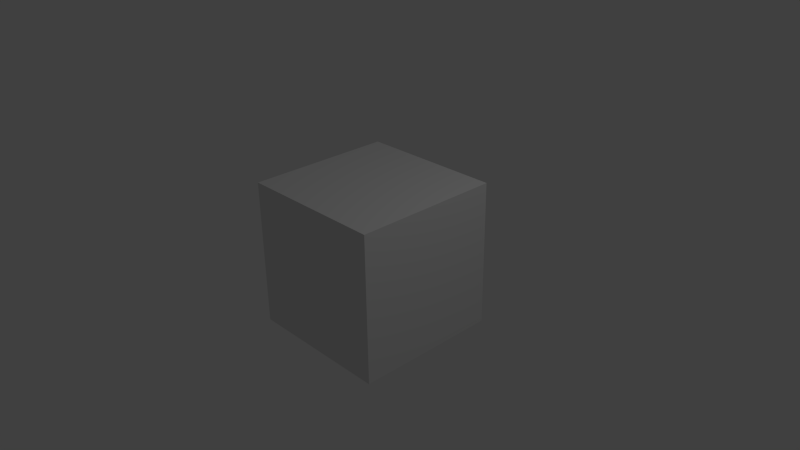 # Source: powerUp.blend  (saved by Blender 2.76.0; exported with 4.5.12 LTS)
import bpy
from mathutils import Matrix  # noqa: F401  (used for matrix-valued properties, if any)

bpy.ops.wm.read_factory_settings(use_empty=True)
scene = bpy.context.scene
scene.name = 'Scene'

# ---- collections
col_collection_1 = bpy.data.collections.new('Collection 1'); scene.collection.children.link(col_collection_1)

# ---- materials (node trees are filled in below, after node groups)
mat_material = bpy.data.materials.new('Material')
mat_material.alpha_threshold = 0.0
mat_material.use_transparent_shadow = False
mat_material.roughness = 0.5
mat_material.line_color = (0.0, 0.0, 0.0, 1.0)

# ---- material node trees

# ---- world
world_world = bpy.data.worlds.new('World'); scene.world = world_world
world_world.color = (0.05088, 0.05088, 0.05088)
world_world.use_sun_shadow = False
world_world.sun_shadow_jitter_overblur = 0.0
world_world.cycles.sampling_method = 'MANUAL'
world_world.cycles.sample_map_resolution = 256

# ---- cameras
cam_camera = bpy.data.cameras.new('Camera')
cam_camera.clip_end = 100.0
cam_camera.lens = 35.0
cam_camera.sensor_width = 32.0
cam_camera.sensor_height = 18.0
cam_camera.ortho_scale = 7.314
cam_camera.dof.focus_distance = 0.0
cam_camera.dof.aperture_fstop = 128.0

# ---- lights
light_lamp = bpy.data.lights.new('Lamp', 'POINT')
light_lamp.transmission_factor = 0.0
light_lamp.cutoff_distance = 30.0
light_lamp.energy = 100.0
light_lamp.shadow_buffer_clip_start = 1.001
light_lamp.shadow_soft_size = 0.1
light_lamp.shadow_maximum_resolution = 0.006
light_lamp.use_absolute_resolution = True
light_lamp.cycles.use_multiple_importance_sampling = False

# ---- meshes
me_cube = bpy.data.meshes.new('Cube')
me_cube.from_pydata([(1.0, 1.0, -1.0), (1.0, -1.0, -1.0), (-1.0, -1.0, -1.0), (-1.0, 1.0, -1.0), (1.0, 1.0, 1.0), (1.0, -1.0, 1.0), (-1.0, -1.0, 1.0), (-1.0, 1.0, 1.0)], [], [(0, 1, 2, 3), (4, 7, 6, 5), (0, 4, 5, 1), (1, 5, 6, 2), (2, 6, 7, 3), (4, 0, 3, 7)])
_uv = me_cube.uv_layers.new(name='UVMap')
_uv.uv.foreach_set('vector', [0.0, 0.0, 1.0, 0.0, 1.0, 1.0, 0.0, 1.0, 0.0, 0.0, 1.0, 0.0, 1.0, 1.0, 0.0, 1.0, 0.0, 0.0, 1.0, 0.0, 1.0, 1.0, 0.0, 1.0, 0.0, 0.0, 1.0, 0.0, 1.0, 1.0, 0.0, 1.0, 0.0, 0.0, 1.0, 0.0, 1.0, 1.0, 0.0, 1.0, 0.0, 0.0, 1.0, 0.0, 1.0, 1.0, 0.0, 1.0])
me_cube.materials.append(mat_material)
me_cube.use_remesh_preserve_volume = False
me_cube.use_remesh_preserve_attributes = False
me_cube.use_mirror_vertex_groups = False
me_cube.update()

# ---- objects
ob_cube = bpy.data.objects.new('Cube', me_cube)
ob_lamp = bpy.data.objects.new('Lamp', light_lamp)
ob_camera = bpy.data.objects.new('Camera', cam_camera)

# ---- transforms, parenting, visibility, modifiers, constraints
ob_cube.location = (0.0, 0.0, 0.0)
ob_cube.lock_rotations_4d = False
ob_cube.empty_display_type = 'ARROWS'
ob_cube.lineart.crease_threshold = 0.0
ob_lamp.location = (4.076, 1.005, 5.904)
ob_lamp.rotation_euler = (0.6503, 0.05522, 1.866)
ob_lamp.lock_rotations_4d = False
ob_lamp.empty_display_type = 'ARROWS'
ob_lamp.color = (0.0, 0.0, 0.0, 0.0)
ob_lamp.lineart.crease_threshold = 0.0
ob_camera.location = (7.481, -6.508, 5.344)
ob_camera.rotation_euler = (1.109, 0.01082, 0.8149)
ob_camera.lock_rotations_4d = False
ob_camera.empty_display_type = 'ARROWS'
ob_camera.color = (0.0, 0.0, 0.0, 0.0)
ob_camera.display_type = 'WIRE'
ob_camera.lineart.crease_threshold = 0.0

# ---- collection membership
col_collection_1.objects.link(ob_cube)
col_collection_1.objects.link(ob_lamp)
col_collection_1.objects.link(ob_camera)

# ---- scene / render settings (as saved in the file)
scene.camera = ob_camera
scene.frame_start = 1; scene.frame_end = 250; scene.frame_set(124)
scene.render.engine = 'BLENDER_EEVEE_NEXT'
scene.render.resolution_percentage = 50
scene.render.dither_intensity = 0.0
scene.cycles.use_denoising = False
scene.cycles.samples = 10
scene.cycles.sampling_pattern = 'TABULATED_SOBOL'
scene.cycles.light_sampling_threshold = 0.0
scene.cycles.use_adaptive_sampling = False
scene.cycles.use_light_tree = False
scene.cycles.blur_glossy = 0.0
scene.cycles.pixel_filter_type = 'GAUSSIAN'
scene.cycles.sample_clamp_indirect = 0.0
scene.view_settings.view_transform = 'Standard'
bpy.context.view_layer.update()
